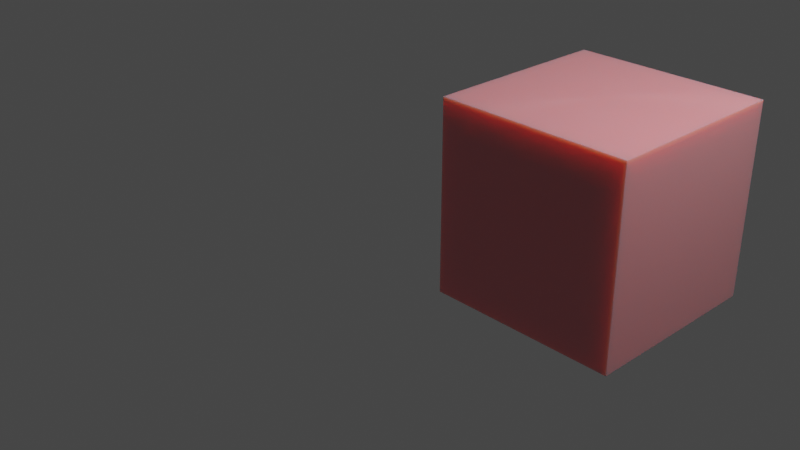 # Source: box.blend  (saved by Blender 2.82.7; exported with 4.5.12 LTS)
import bpy
from mathutils import Matrix  # noqa: F401  (used for matrix-valued properties, if any)

bpy.ops.wm.read_factory_settings(use_empty=True)
scene = bpy.context.scene
scene.name = 'Scene'

# ---- collections
col_collection = bpy.data.collections.new('Collection'); scene.collection.children.link(col_collection)

# ---- materials (node trees are filled in below, after node groups)
mat_material = bpy.data.materials.new('Material')
mat_material.alpha_threshold = 0.0
mat_material.use_transparent_shadow = False
mat_material.line_color = (0.0, 0.0, 0.0, 1.0)

# ---- material node trees
mat_material.use_nodes = True; mat_material.node_tree.nodes.clear()
_N = mat_material.node_tree.nodes; _L = mat_material.node_tree.links
n0 = _N.new('ShaderNodeOutputMaterial'); n0.name = 'Material Output'; n0.location = (300, 300)
n1 = _N.new('ShaderNodeBsdfPrincipled'); n1.name = 'Principled BSDF'; n1.location = (10, 300)
n1.distribution = 'GGX'
n1.subsurface_method = 'BURLEY'
n1.inputs[0].default_value = (0.8, 0.2437, 0.2679, 1.0)
n1.inputs[2].default_value = 0.4
n1.inputs[3].default_value = 1.45
n1.inputs[8].default_value = 1.0
n1.inputs[10].default_value = 0.2831
n1.inputs[14].default_value = (0.9157, 0.6811, 0.6913, 1.0)
n1.inputs[15].default_value = 0.8193
n1.inputs[24].default_value = 0.2
n1.inputs[27].default_value = (0.0, 0.0, 0.0, 1.0)
n1.inputs[28].default_value = 1.0
_L.new(n1.outputs[0], n0.inputs[0])
n0.is_active_output = True

# ---- world
world_world = bpy.data.worlds.new('World'); scene.world = world_world
world_world.use_nodes = True; world_world.node_tree.nodes.clear()
_N = world_world.node_tree.nodes; _L = world_world.node_tree.links
n0 = _N.new('ShaderNodeOutputWorld'); n0.name = 'World Output'; n0.location = (300, 300)
n1 = _N.new('ShaderNodeBackground'); n1.name = 'Background'; n1.location = (10, 300)
n1.inputs[0].default_value = (0.05088, 0.05088, 0.05088, 1.0)
_L.new(n1.outputs[0], n0.inputs[0])
n0.is_active_output = True
world_world.color = (0.05088, 0.05088, 0.05088)
world_world.use_sun_shadow = False
world_world.sun_shadow_jitter_overblur = 0.0

# ---- cameras
cam_camera = bpy.data.cameras.new('Camera')
cam_camera.clip_end = 100.0
cam_camera.ortho_scale = 7.314

# ---- lights
light_light = bpy.data.lights.new('Light', 'POINT')
light_light.transmission_factor = 0.0
light_light.energy = 1000.0
light_light.shadow_soft_size = 0.1
light_light.shadow_maximum_resolution = 0.006
light_light.use_absolute_resolution = True

# ---- meshes
me_cube = bpy.data.meshes.new('Cube')
me_cube.from_pydata([(1.0, 1.0, 1.0), (1.0, 1.0, -1.0), (1.0, -1.0, 1.0), (1.0, -1.0, -1.0), (-1.0, 1.0, 1.0), (-1.0, 1.0, -1.0), (-1.0, -1.0, 1.0), (-1.0, -1.0, -1.0)], [], [(0, 4, 6, 2), (3, 2, 6, 7), (7, 6, 4, 5), (5, 1, 3, 7), (1, 0, 2, 3), (5, 4, 0, 1)])
_uv = me_cube.uv_layers.new(name='UVMap')
_uv.uv.foreach_set('vector', [0.625, 0.5, 0.875, 0.5, 0.875, 0.75, 0.625, 0.75, 0.375, 0.75, 0.625, 0.75, 0.625, 1.0, 0.375, 1.0, 0.375, 0.0, 0.625, 0.0, 0.625, 0.25, 0.375, 0.25, 0.125, 0.5, 0.375, 0.5, 0.375, 0.75, 0.125, 0.75, 0.375, 0.5, 0.625, 0.5, 0.625, 0.75, 0.375, 0.75, 0.375, 0.25, 0.625, 0.25, 0.625, 0.5, 0.375, 0.5])
me_cube.materials.append(mat_material)
me_cube.use_remesh_preserve_volume = False
me_cube.use_remesh_preserve_attributes = False
me_cube.use_mirror_vertex_groups = False
me_cube.update()

# ---- objects
ob_cube = bpy.data.objects.new('Cube', me_cube)
ob_light = bpy.data.objects.new('Light', light_light)
ob_camera = bpy.data.objects.new('Camera', cam_camera)

# ---- transforms, parenting, visibility, modifiers, constraints
ob_cube.location = (1.804, 0.784, 0.573)
ob_cube.lock_rotations_4d = False
ob_cube.empty_display_type = 'ARROWS'
ob_cube.lineart.crease_threshold = 0.0
ob_light.location = (4.076, 1.005, 5.904)
ob_light.rotation_euler = (0.6503, 0.05522, 1.866)
ob_light.lock_rotations_4d = False
ob_light.empty_display_type = 'ARROWS'
ob_light.color = (0.0, 0.0, 0.0, 0.0)
ob_light.lineart.crease_threshold = 0.0
ob_camera.location = (7.359, -6.926, 4.958)
ob_camera.rotation_euler = (1.109, 0.0, 0.8149)
ob_camera.lock_rotations_4d = False
ob_camera.empty_display_type = 'ARROWS'
ob_camera.color = (0.0, 0.0, 0.0, 0.0)
ob_camera.display_type = 'WIRE'
ob_camera.lineart.crease_threshold = 0.0

# ---- collection membership
col_collection.objects.link(ob_cube)
col_collection.objects.link(ob_light)
col_collection.objects.link(ob_camera)

# ---- scene / render settings (as saved in the file)
scene.camera = ob_camera
scene.frame_start = 1; scene.frame_end = 26; scene.frame_set(21)
scene.render.engine = 'BLENDER_EEVEE_NEXT'
scene.cycles.use_denoising = False
scene.cycles.samples = 128
scene.cycles.sampling_pattern = 'TABULATED_SOBOL'
scene.cycles.use_adaptive_sampling = False
scene.cycles.use_light_tree = False
scene.view_settings.view_transform = 'Filmic'
bpy.context.view_layer.update()
